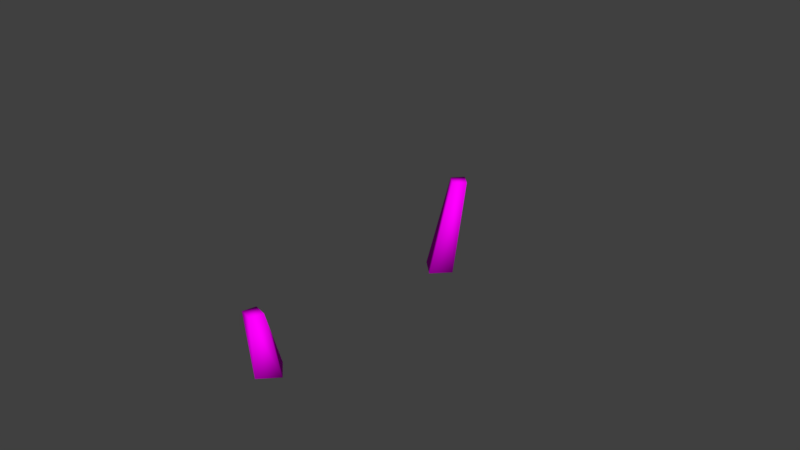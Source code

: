 # Source: Trees.blend  (saved by Blender 2.77.0; exported with 4.5.12 LTS)
import bpy
from mathutils import Matrix  # noqa: F401  (used for matrix-valued properties, if any)

bpy.ops.wm.read_factory_settings(use_empty=True)
scene = bpy.context.scene
scene.name = 'Scene'

# ---- collections
col_collection_1 = bpy.data.collections.new('Collection 1'); scene.collection.children.link(col_collection_1)
col_collection_1.hide_render = True
col_collection_1.hide_viewport = True
col_collection_2 = bpy.data.collections.new('Collection 2'); scene.collection.children.link(col_collection_2)
col_collection_11 = bpy.data.collections.new('Collection 11'); scene.collection.children.link(col_collection_11)
col_collection_11.hide_render = True
col_collection_11.hide_viewport = True
col_collection_12 = bpy.data.collections.new('Collection 12'); scene.collection.children.link(col_collection_12)
col_collection_12.hide_render = True
col_collection_12.hide_viewport = True

# ---- images (referenced by path relative to the original .blend; pixels are not part of the script)
import os
ASSET_DIR = os.environ.get("B2B_ASSET_DIR", "")  # directory of the original .blend (textures are referenced by path, not embedded)
HERE = os.path.dirname(os.path.abspath(__file__))  # packed textures are extracted next to this script under _unpacked/

def load_image(name, relpath, width, height, colorspace="sRGB"):
    """Load a texture the original file referenced (path relative to the .blend, or extracted next to this script)."""
    p = next((c for c in (os.path.join(HERE, relpath), os.path.join(ASSET_DIR, relpath)) if relpath and os.path.exists(c)), "")
    if p:
        img = bpy.data.images.load(p, check_existing=True)
        img.name = name
    else:  # same state as the original file: an image datablock whose file is absent (Cycles renders it pink)
        img = bpy.data.images.new(name, width, height)
        img.source = "FILE"
        img.filepath = "//" + (relpath or name)
    img.colorspace_settings.name = colorspace
    return img
img_bush_png = load_image('bush.png', 'bush.png', 1024, 1024, 'sRGB')
img_tree_2 = load_image('tree 2', 'tree 2.png', 1024, 1024, 'sRGB')
img_tree_1 = load_image('tree 1', 'tree 1.png', 1024, 1024, 'sRGB')

# ---- materials (node trees are filled in below, after node groups)
mat_bush = bpy.data.materials.new('Bush')
mat_bush.alpha_threshold = 0.0
mat_bush.roughness = 0.5
mat_bush.line_color = (0.0, 0.0, 0.0, 1.0)
mat_tree_2 = bpy.data.materials.new('Tree 2')
mat_tree_2.alpha_threshold = 0.0
mat_tree_2.roughness = 0.5
mat_tree_2.line_color = (0.0, 0.0, 0.0, 1.0)
mat_tree_1 = bpy.data.materials.new('Tree 1')
mat_tree_1.alpha_threshold = 0.0
mat_tree_1.roughness = 0.5
mat_tree_1.line_color = (0.0, 0.0, 0.0, 1.0)

# ---- material node trees
mat_bush.use_nodes = True; mat_bush.node_tree.nodes.clear()
_N = mat_bush.node_tree.nodes; _L = mat_bush.node_tree.links
n0 = _N.new('ShaderNodeOutputMaterial'); n0.name = 'Material Output'; n0.location = (300, 300)
n1 = _N.new('ShaderNodeBsdfDiffuse'); n1.name = 'Diffuse BSDF'; n1.location = (10, 300)
n2 = _N.new('ShaderNodeTexImage'); n2.name = 'Image Texture'; n2.location = (-180, 300)
n2.width = 140
n2.image = img_bush_png
_L.new(n1.outputs[0], n0.inputs[0])
_L.new(n2.outputs[0], n1.inputs[0])
n0.is_active_output = True
mat_tree_2.use_nodes = True; mat_tree_2.node_tree.nodes.clear()
_N = mat_tree_2.node_tree.nodes; _L = mat_tree_2.node_tree.links
n0 = _N.new('ShaderNodeOutputMaterial'); n0.name = 'Material Output'; n0.location = (300, 300)
n1 = _N.new('ShaderNodeBsdfDiffuse'); n1.name = 'Diffuse BSDF'; n1.location = (41, 299)
n2 = _N.new('ShaderNodeTexImage'); n2.name = 'Image Texture'; n2.location = (-221, 300)
n2.width = 181
n2.image = img_tree_2
_L.new(n1.outputs[0], n0.inputs[0])
_L.new(n2.outputs[0], n1.inputs[0])
n0.is_active_output = True
mat_tree_1.use_nodes = True; mat_tree_1.node_tree.nodes.clear()
_N = mat_tree_1.node_tree.nodes; _L = mat_tree_1.node_tree.links
n0 = _N.new('ShaderNodeOutputMaterial'); n0.name = 'Material Output'; n0.location = (300, 300)
n1 = _N.new('ShaderNodeBsdfDiffuse'); n1.name = 'Diffuse BSDF'; n1.location = (41, 299)
n2 = _N.new('ShaderNodeTexImage'); n2.name = 'Image Texture'; n2.location = (-221, 300)
n2.width = 181
n2.image = img_tree_1
_L.new(n1.outputs[0], n0.inputs[0])
_L.new(n2.outputs[0], n1.inputs[0])
n0.is_active_output = True

# ---- world
world_world = bpy.data.worlds.new('World'); scene.world = world_world
world_world.color = (0.05088, 0.05088, 0.05088)
world_world.use_sun_shadow = False
world_world.sun_shadow_jitter_overblur = 0.0
world_world.cycles.sampling_method = 'MANUAL'

# ---- meshes
me_cylinder_001 = bpy.data.meshes.new('Cylinder.001')
me_cylinder_001.from_pydata([(0.0, 1.0, -8.0), (0.0, 1.0, 8.0), (0.7071, 0.7071, -8.0), (0.7071, 0.7071, 8.0), (1.0, -4.371e-08, -8.0), (1.0, -4.371e-08, 8.0), (0.7071, -0.7071, -8.0), (0.7071, -0.7071, 8.0), (-8.742e-08, -1.0, -8.0), (-8.742e-08, -1.0, 8.0), (-0.7071, -0.7071, -8.0), (-0.7071, -0.7071, 8.0), (-1.0, 1.192e-08, -8.0), (-1.0, 1.192e-08, 8.0), (-0.7071, 0.7071, -8.0), (-0.7071, 0.7071, 8.0)], [], [(0, 1, 3, 2), (2, 3, 5, 4), (4, 5, 7, 6), (6, 7, 9, 8), (8, 9, 11, 10), (10, 11, 13, 12), (3, 1, 15, 13, 11, 9, 7, 5), (12, 13, 15, 14), (14, 15, 1, 0), (0, 2, 4, 6, 8, 10, 12, 14)])
me_cylinder_001.use_remesh_preserve_volume = False
me_cylinder_001.use_remesh_preserve_attributes = False
me_cylinder_001.use_mirror_vertex_groups = False
me_cylinder_001.update()
me_icosphere_012 = bpy.data.meshes.new('Icosphere.012')
me_icosphere_012.from_pydata([(-6.138e-09, 0.1321, -0.03994), (-0.2977, -0.1656, -0.03994), (-1.228e-08, -0.4634, -0.03994), (0.2977, -0.1464, -0.02073), (1.106, 0.1967, 1.634), (1.014, 0.1129, 1.784), (1.172, 0.005444, 1.821), (1.264, 0.08925, 1.672), (1.504, -1.337, 2.004), (0.2463, -1.26, 2.747), (0.2331, -0.6697, 1.192), (1.64, -0.1251, 0.8386), (2.536, -0.3101, 2.068), (1.664, -1.068, 3.27), (-0.3503, 0.2162, 2.318), (0.4785, 0.7644, 1.28), (1.905, 1.002, 1.832), (1.958, 0.6006, 3.21), (0.5649, 0.1182, 3.508), (0.6951, 1.306, 2.659), (-6.138e-09, 0.1321, -0.03994), (-0.2977, -0.1656, -0.03994), (-1.228e-08, -0.4634, -0.03994), (0.2977, -0.1464, -0.02073), (-0.678, -0.9496, 1.705), (-0.7299, -1.048, 1.546), (-0.5624, -1.147, 1.553), (-0.5104, -1.048, 1.712), (-6.138e-09, 0.1321, -0.03994), (-0.2977, -0.1656, -0.03994), (-1.228e-08, -0.4634, -0.03994), (0.2977, -0.1464, -0.02073), (0.03715, 0.5873, 1.79), (-0.1005, 0.4636, 1.851), (0.03715, 0.3399, 1.911), (0.1748, 0.4636, 1.851), (-6.138e-09, 0.1321, -0.03994), (-0.2977, -0.1656, -0.03994), (-1.228e-08, -0.4634, -0.03994), (0.2977, -0.1464, -0.02073), (0.7194, -0.9496, 2.047), (0.5817, -1.048, 1.951), (0.7194, -1.147, 1.856), (0.8571, -1.048, 1.951), (1.063, 0.3511, 1.732), (0.9385, 0.7316, 3.983), (1.933, -1.553, 3.237), (0.9321, -2.212, 1.135), (-0.6491, -0.5237, 0.5134), (-0.6034, 1.38, 2.291), (0.1956, -1.552, 4.919), (0.2223, -3.056, 3.252), (-1.401, -2.427, 1.573), (-2.432, -0.5342, 2.202), (-1.445, -0.0001854, 4.267), (-1.875, -2.212, 3.854), (0.9501, 1.373, 3.256), (0.4339, -0.1918, 4.066), (1.35, -0.3603, 2.196), (0.959, 1.227, 1.144), (-0.1606, 2.376, 2.205), (-0.4557, 1.499, 4.082), (-0.3205, -1.305, 2.492), (0.01049, -0.4284, 0.9523), (-0.9456, 1.263, 0.9523), (-1.867, 1.431, 2.492), (-1.481, -0.1558, 3.439), (-1.74, -0.302, 1.623)], [], [(0, 4, 7, 3), (2, 6, 5, 1), (3, 7, 6, 2), (1, 5, 4, 0), (8, 9, 10), (9, 8, 13), (8, 10, 11), (8, 11, 12), (8, 12, 13), (9, 13, 18), (10, 9, 14), (11, 10, 15), (12, 11, 16), (13, 12, 17), (9, 18, 14), (10, 14, 15), (11, 15, 16), (12, 16, 17), (13, 17, 18), (14, 18, 19), (15, 14, 19), (16, 15, 19), (17, 16, 19), (18, 17, 19), (20, 24, 27, 23), (22, 26, 25, 21), (23, 27, 26, 22), (21, 25, 24, 20), (28, 32, 35, 31), (30, 34, 33, 29), (31, 35, 34, 30), (29, 33, 32, 28), (36, 40, 43, 39), (38, 42, 41, 37), (39, 43, 42, 38), (37, 41, 40, 36), (44, 45, 46), (45, 44, 49), (44, 46, 47), (44, 47, 48), (44, 48, 49), (45, 49, 54), (46, 45, 50), (47, 46, 51), (48, 47, 52), (49, 48, 53), (45, 54, 50), (46, 50, 51), (47, 51, 52), (48, 52, 53), (49, 53, 54), (50, 54, 55), (51, 50, 55), (52, 51, 55), (53, 52, 55), (54, 53, 55), (56, 57, 58), (57, 56, 61), (56, 58, 59), (56, 59, 60), (56, 60, 61), (57, 61, 66), (58, 57, 62), (59, 58, 63), (60, 59, 64), (61, 60, 65), (57, 66, 62), (58, 62, 63), (59, 63, 64), (60, 64, 65), (61, 65, 66), (62, 66, 67), (63, 62, 67), (64, 63, 67), (65, 64, 67), (66, 65, 67)])
_uv = me_icosphere_012.uv_layers.new(name='UVMap')
_uv.uv.foreach_set('vector', [0.1893, 0.9768, 0.1155, 0.9687, 0.1119, 0.9624, 0.1845, 0.9624, 0.919, 0.8437, 0.8362, 0.8349, 0.8403, 0.829, 0.924, 0.829, 0.7874, 0.9289, 0.7151, 0.9223, 0.713, 0.9154, 0.7962, 0.9154, 0.6214, 0.9288, 0.5377, 0.9288, 0.5397, 0.9219, 0.6137, 0.9153, 0.7426, 0.04435, 0.791, 0.02003, 0.791, 0.08158, 0.4554, 0.8754, 0.4013, 0.8754, 0.4205, 0.8312, 0.7266, 0.141, 0.7768, 0.1757, 0.7266, 0.2034, 0.665, 0.7475, 0.7021, 0.7977, 0.6454, 0.7977, 0.7423, 0.829, 0.7962, 0.829, 0.7555, 0.8753, 0.5377, 0.7876, 0.5633, 0.7374, 0.5971, 0.7876, 0.7423, 0.6692, 0.7931, 0.6345, 0.7931, 0.6955, 0.864, 0.141, 0.864, 0.1983, 0.8168, 0.1722, 0.1461, 0.8192, 0.2028, 0.8192, 0.1726, 0.8669, 0.1461, 0.7791, 0.1808, 0.7282, 0.2088, 0.7791, 0.7684, 0.7889, 0.7423, 0.7355, 0.7979, 0.7355, 0.8332, 0.6345, 0.8812, 0.6656, 0.8332, 0.6884, 0.7683, 0.5827, 0.7958, 0.5333, 0.8248, 0.5827, 0.831, 0.04281, 0.8806, 0.02003, 0.8806, 0.07316, 0.4013, 0.7659, 0.4562, 0.7355, 0.4562, 0.7912, 0.3267, 0.8716, 0.271, 0.8716, 0.2958, 0.8234, 0.5931, 0.8276, 0.5695, 0.8752, 0.5377, 0.8276, 0.04579, 0.814, 0.07539, 0.863, 0.02003, 0.863, 0.8237, 0.4038, 0.8769, 0.4038, 0.8523, 0.4534, 0.8221, 0.3347, 0.8221, 0.279, 0.8704, 0.3099, 0.8799, 0.5031, 0.872, 0.5827, 0.8648, 0.5821, 0.8648, 0.5039, 0.9361, 0.0215, 0.9331, 0.08882, 0.9259, 0.08882, 0.9206, 0.02003, 0.9176, 0.141, 0.9176, 0.2192, 0.9109, 0.2167, 0.904, 0.1496, 0.9231, 0.288, 0.9172, 0.3567, 0.9104, 0.359, 0.9104, 0.279, 0.2742, 0.9652, 0.3436, 0.9728, 0.344, 0.98, 0.271, 0.98, 0.8362, 0.9369, 0.9143, 0.9369, 0.9139, 0.9441, 0.8402, 0.9519, 0.4066, 0.9155, 0.4791, 0.9235, 0.4793, 0.9307, 0.4013, 0.9307, 0.9199, 0.5772, 0.9199, 0.5031, 0.9271, 0.5033, 0.9348, 0.5727, 0.927, 0.8968, 0.8362, 0.8909, 0.8366, 0.8838, 0.9195, 0.8838, 0.3501, 0.9252, 0.271, 0.9224, 0.271, 0.9152, 0.3578, 0.9116, 0.9208, 0.7516, 0.838, 0.7516, 0.8409, 0.745, 0.9195, 0.7355, 0.2012, 0.9224, 0.1147, 0.9135, 0.1119, 0.9069, 0.2028, 0.9069, 0.2343, 0.2705, 0.2343, 0.355, 0.1483, 0.3118, 0.271, 0.5862, 0.3234, 0.5199, 0.359, 0.5862, 0.06708, 0.141, 0.1095, 0.2264, 0.02003, 0.2264, 0.4689, 0.1717, 0.3904, 0.2296, 0.3904, 0.141, 0.4568, 0.5966, 0.4013, 0.5333, 0.4976, 0.5333, 0.02003, 0.2664, 0.108, 0.2664, 0.0623, 0.3491, 0.1496, 0.141, 0.2343, 0.1866, 0.1496, 0.2304, 0.286, 0.02003, 0.3755, 0.02003, 0.3346, 0.09369, 0.1869, 0.3951, 0.2343, 0.4699, 0.1461, 0.4699, 0.1164, 0.101, 0.02003, 0.101, 0.0612, 0.02003, 0.3205, 0.279, 0.3612, 0.3624, 0.2743, 0.3624, 0.1822, 0.51, 0.2291, 0.5861, 0.1461, 0.5861, 0.02003, 0.4774, 0.02003, 0.3891, 0.09708, 0.4346, 0.5089, 0.2263, 0.5089, 0.141, 0.5843, 0.1757, 0.3504, 0.141, 0.3504, 0.239, 0.2743, 0.1969, 0.3193, 0.4025, 0.359, 0.4798, 0.2743, 0.4798, 0.4155, 0.02003, 0.4985, 0.02003, 0.4539, 0.09757, 0.2459, 0.09408, 0.1564, 0.09408, 0.2012, 0.02003, 0.4732, 0.4933, 0.4013, 0.4518, 0.4732, 0.4038, 0.4013, 0.279, 0.4786, 0.3187, 0.4013, 0.3637, 0.09659, 0.6219, 0.06716, 0.6831, 0.02003, 0.6219, 0.271, 0.7278, 0.3389, 0.7278, 0.3148, 0.7833, 0.09659, 0.5818, 0.02003, 0.5818, 0.05204, 0.5175, 0.6225, 0.3573, 0.6225, 0.279, 0.6797, 0.3213, 0.05282, 0.7231, 0.09741, 0.774, 0.02003, 0.774, 0.5386, 0.05425, 0.6004, 0.02003, 0.6004, 0.09587, 0.5187, 0.3226, 0.5825, 0.279, 0.5825, 0.3556, 0.5726, 0.6974, 0.5377, 0.6345, 0.6053, 0.6345, 0.6866, 0.2095, 0.6244, 0.1749, 0.6866, 0.141, 0.5133, 0.4389, 0.5823, 0.4038, 0.5823, 0.4767, 0.6223, 0.4038, 0.6834, 0.4465, 0.6223, 0.4803, 0.7234, 0.4038, 0.7837, 0.4429, 0.7234, 0.4714, 0.1461, 0.6881, 0.1805, 0.6262, 0.2169, 0.6881, 0.6454, 0.6345, 0.7023, 0.6726, 0.6454, 0.7074, 0.5377, 0.5333, 0.6164, 0.5333, 0.5826, 0.5944, 0.6405, 0.0519, 0.7026, 0.02003, 0.7026, 0.08806, 0.7198, 0.3457, 0.7198, 0.279, 0.7821, 0.3149, 0.3034, 0.6263, 0.3405, 0.6878, 0.271, 0.6878, 0.7283, 0.5333, 0.695, 0.5911, 0.6564, 0.5333, 0.4355, 0.6367, 0.4732, 0.6955, 0.4013, 0.6955])
me_icosphere_012.materials.append(mat_bush)
me_icosphere_012.use_remesh_preserve_volume = False
me_icosphere_012.use_remesh_preserve_attributes = False
me_icosphere_012.use_mirror_vertex_groups = False
me_icosphere_012.use_paint_bone_selection = False
me_icosphere_012.use_paint_mask = True
me_icosphere_012.update()
me_icosphere_003 = bpy.data.meshes.new('Icosphere.003')
me_icosphere_003.from_pydata([(-1.118, 4.182, 8.584), (-1.232, 2.188, 5.248), (-1.913, 0.3772, 8.62), (0.4623, 1.892, 11.3), (2.612, 4.64, 9.583), (1.564, 4.823, 5.843), (0.2769, -1.334, 5.902), (1.324, -1.517, 9.642), (4.121, 1.117, 10.24), (4.802, 2.928, 6.864), (2.426, 1.413, 4.186), (4.006, -0.8771, 6.901), (-4.144, 3.922, 5.272), (-2.623, 3.301, 3.253), (-4.298, 1.552, 4.206), (-4.357, 1.821, 6.794), (-2.717, 3.737, 7.441), (-1.645, 4.651, 5.252), (-1.895, 0.8168, 3.527), (-2.966, -0.09811, 5.716), (-1.989, 1.252, 7.716), (-0.3135, 3.002, 6.763), (-0.2553, 2.733, 4.174), (-0.4677, 0.6318, 5.696), (-0.6796, 0.2175, 2.782), (-0.8737, -0.44, 2.782), (-0.2161, -0.6341, 2.782), (-0.0221, 0.02344, 2.782), (-3.032, -1.247, 6.72), (-3.103, -1.626, 6.546), (-2.746, -1.772, 6.72), (-2.675, -1.393, 6.893), (-0.6796, 0.2175, 2.782), (-0.8737, -0.44, 2.782), (-0.2161, -0.6341, 2.782), (-0.0221, 0.02344, 2.782), (1.44, 1.897, 7.198), (1.307, 1.654, 7.02), (1.584, 1.633, 6.841), (1.717, 1.877, 7.02), (-0.6796, 0.2175, 2.782), (-0.8737, -0.44, 2.782), (-0.2161, -0.6341, 2.782), (-0.0221, 0.02344, 2.782), (-1.01, 2.187, 4.224), (-1.064, 1.97, 4.379), (-0.8188, 1.991, 4.494), (-0.7646, 2.208, 4.339), (0.08209, 0.8238, 1.719e-07), (-0.7417, -2.087e-07, 5.463e-07), (0.08209, -0.8238, 6.138e-07), (0.9059, 7.979e-08, 1.841e-07), (-0.6796, 0.2175, 2.782), (-0.8737, -0.44, 2.782), (-0.2161, -0.6341, 2.782), (-0.0221, 0.02344, 2.782), (-0.6796, 0.2175, 2.782), (-0.8737, -0.44, 2.782), (-0.2161, -0.6341, 2.782), (-0.0221, 0.02344, 2.782), (1.181, -1.175, 5.455), (1.048, -1.419, 5.276), (1.325, -1.439, 5.098), (1.458, -1.196, 5.276), (-5.35, -0.1781, 6.94), (-2.976, -2.985, 5.21), (-5.591, -4.056, 8.129), (-5.682, -1.075, 10.89), (-3.123, 1.838, 9.675), (-1.451, 0.6578, 6.166), (-1.84, -5.616, 8.09), (-3.512, -4.436, 11.6), (-1.987, -0.7934, 12.55), (0.6282, 0.2775, 9.636), (0.7191, -2.703, 6.876), (0.3875, -3.6, 10.83), (0.7294, -0.7005, 4.13), (2.739, -2.65, 4.484), (0.01845, -3.394, 4.583), (-1.406, -1.324, 5.867), (0.4347, 0.7, 6.562), (2.996, -0.1199, 5.707), (1.846, -4.478, 6.44), (-0.7157, -3.658, 7.295), (-0.4584, -1.128, 8.518), (2.262, -0.384, 8.42), (3.687, -2.454, 7.135), (1.551, -3.078, 8.873)], [], [(0, 1, 2), (1, 0, 5), (0, 2, 3), (0, 3, 4), (0, 4, 5), (1, 5, 10), (2, 1, 6), (3, 2, 7), (4, 3, 8), (5, 4, 9), (1, 10, 6), (2, 6, 7), (3, 7, 8), (4, 8, 9), (5, 9, 10), (6, 10, 11), (7, 6, 11), (8, 7, 11), (9, 8, 11), (10, 9, 11), (12, 13, 14), (13, 12, 17), (12, 14, 15), (12, 15, 16), (12, 16, 17), (13, 17, 22), (14, 13, 18), (15, 14, 19), (16, 15, 20), (17, 16, 21), (13, 22, 18), (14, 18, 19), (15, 19, 20), (16, 20, 21), (17, 21, 22), (18, 22, 23), (19, 18, 23), (20, 19, 23), (21, 20, 23), (22, 21, 23), (24, 28, 31, 27), (26, 30, 29, 25), (27, 31, 30, 26), (25, 29, 28, 24), (32, 36, 39, 35), (34, 38, 37, 33), (35, 39, 38, 34), (33, 37, 36, 32), (43, 40, 44, 47), (41, 42, 46, 45), (42, 43, 47, 46), (40, 41, 45, 44), (51, 55, 54, 50), (49, 53, 52, 48), (48, 52, 55, 51), (50, 54, 53, 49), (56, 60, 63, 59), (58, 62, 61, 57), (59, 63, 62, 58), (57, 61, 60, 56), (64, 65, 66), (65, 64, 69), (64, 66, 67), (64, 67, 68), (64, 68, 69), (65, 69, 74), (66, 65, 70), (67, 66, 71), (68, 67, 72), (69, 68, 73), (65, 74, 70), (66, 70, 71), (67, 71, 72), (68, 72, 73), (69, 73, 74), (70, 74, 75), (71, 70, 75), (72, 71, 75), (73, 72, 75), (74, 73, 75), (76, 77, 78), (77, 76, 81), (76, 78, 79), (76, 79, 80), (76, 80, 81), (77, 81, 86), (78, 77, 82), (79, 78, 83), (80, 79, 84), (81, 80, 85), (77, 86, 82), (78, 82, 83), (79, 83, 84), (80, 84, 85), (81, 85, 86), (82, 86, 87), (83, 82, 87), (84, 83, 87), (85, 84, 87), (86, 85, 87)])
_uv = me_icosphere_003.uv_layers.new(name='UVMap')
_uv.uv.foreach_set('vector', [0.3379, 0.6544, 0.4107, 0.6544, 0.3743, 0.7175, 0.6904, 0.1216, 0.7268, 0.1847, 0.654, 0.1847, 0.5542, 0.2349, 0.6173, 0.2713, 0.5542, 0.3077, 0.6242, 0.4614, 0.6242, 0.5342, 0.5611, 0.4978, 0.08164, 0.6179, 0.01856, 0.6544, 0.01856, 0.5815, 0.5611, 0.6344, 0.5975, 0.5713, 0.634, 0.6344, 0.3379, 0.6173, 0.3743, 0.5542, 0.4107, 0.6173, 0.1945, 0.544, 0.158, 0.6071, 0.1216, 0.544, 0.3845, 0.08164, 0.3481, 0.01856, 0.4209, 0.01856, 0.08165, 0.4716, 0.08165, 0.5444, 0.01856, 0.508, 0.4581, 0.01856, 0.5309, 0.01856, 0.4945, 0.08164, 0.2349, 0.4978, 0.2979, 0.4614, 0.2979, 0.5342, 0.568, 0.08164, 0.6045, 0.01856, 0.6409, 0.08164, 0.6168, 0.1847, 0.544, 0.1847, 0.5804, 0.1216, 0.524, 0.4614, 0.4876, 0.5244, 0.4512, 0.4614, 0.4512, 0.598, 0.5142, 0.5616, 0.5142, 0.6344, 0.2979, 0.6442, 0.2349, 0.6077, 0.2979, 0.5713, 0.7272, 0.2979, 0.6544, 0.2979, 0.6908, 0.2349, 0.1945, 0.6442, 0.158, 0.7073, 0.1216, 0.6442, 0.5542, 0.3448, 0.6173, 0.3812, 0.5542, 0.4177, 0.8921, 0.1216, 0.8677, 0.1639, 0.8433, 0.1216, 0.847, 0.8901, 0.847, 0.8413, 0.8892, 0.8657, 0.3867, 0.8798, 0.3379, 0.8798, 0.3623, 0.8375, 0.6099, 0.8374, 0.5855, 0.8796, 0.5611, 0.8374, 0.8474, 0.04295, 0.8896, 0.01856, 0.8896, 0.06734, 0.8369, 0.6613, 0.8857, 0.6613, 0.8613, 0.7036, 0.1216, 0.8767, 0.146, 0.8344, 0.1704, 0.8767, 0.768, 0.04295, 0.8102, 0.01856, 0.8102, 0.06734, 0.7644, 0.2771, 0.7888, 0.2349, 0.8131, 0.2771, 0.6955, 0.8765, 0.6711, 0.8342, 0.7199, 0.8342, 0.04295, 0.7815, 0.06734, 0.8237, 0.01856, 0.8237, 0.8272, 0.4614, 0.8759, 0.4614, 0.8516, 0.5036, 0.8369, 0.5713, 0.8857, 0.5713, 0.8613, 0.6136, 0.8273, 0.3773, 0.8517, 0.3351, 0.8761, 0.3773, 0.8062, 0.1216, 0.8062, 0.1704, 0.7639, 0.146, 0.4512, 0.8374, 0.4999, 0.8374, 0.4755, 0.8796, 0.844, 0.7757, 0.8862, 0.7513, 0.8862, 0.8001, 0.8503, 0.2836, 0.8503, 0.2349, 0.8925, 0.2592, 0.2836, 0.8471, 0.2592, 0.8894, 0.2349, 0.8471, 0.7855, 0.8413, 0.8099, 0.8836, 0.7611, 0.8836, 0.9351, 0.7099, 0.9326, 0.8001, 0.9247, 0.8001, 0.9234, 0.7047, 0.9381, 0.8413, 0.9343, 0.9315, 0.9263, 0.9314, 0.9263, 0.8464, 0.9347, 0.5713, 0.9307, 0.6667, 0.9228, 0.6664, 0.9228, 0.5761, 0.9409, 0.07895, 0.939, 0.1639, 0.9311, 0.1639, 0.9292, 0.07366, 0.9255, 0.3351, 0.9255, 0.4321, 0.9193, 0.4313, 0.9132, 0.3389, 0.4549, 0.9167, 0.5481, 0.9229, 0.5487, 0.929, 0.4512, 0.929, 0.5927, 0.9167, 0.6849, 0.9251, 0.6792, 0.9276, 0.5858, 0.9276, 0.06788, 0.9138, 0.165, 0.9223, 0.1704, 0.9254, 0.07337, 0.9254, 0.5858, 0.976, 0.5919, 0.9647, 0.6377, 0.9709, 0.638, 0.976, 0.2402, 0.9382, 0.2349, 0.9265, 0.2947, 0.9265, 0.2941, 0.9315, 0.06788, 0.9712, 0.07733, 0.9625, 0.1293, 0.9664, 0.1277, 0.9712, 0.4606, 0.9749, 0.4512, 0.9662, 0.5053, 0.97, 0.5067, 0.9749, 0.3597, 0.9169, 0.3507, 0.9711, 0.3379, 0.9707, 0.3379, 0.9181, 0.9503, 0.242, 0.9418, 0.2942, 0.9296, 0.2901, 0.9296, 0.2349, 0.9345, 0.4742, 0.9253, 0.5287, 0.9132, 0.5242, 0.9132, 0.4692, 0.7829, 0.9217, 0.7739, 0.9735, 0.7611, 0.9735, 0.7611, 0.9207, 0.0292, 0.8608, 0.02474, 0.9271, 0.01856, 0.927, 0.01856, 0.8681, 0.9814, 0.4775, 0.9777, 0.5316, 0.9716, 0.531, 0.9716, 0.4692, 0.4093, 0.9169, 0.4093, 0.9758, 0.4035, 0.9738, 0.3968, 0.9199, 0.9751, 0.338, 0.9684, 0.3994, 0.9626, 0.4014, 0.9626, 0.3351, 0.4512, 0.2349, 0.5171, 0.2729, 0.4512, 0.311, 0.4512, 0.4242, 0.4512, 0.3481, 0.5171, 0.3862, 0.3379, 0.1977, 0.3379, 0.1216, 0.4038, 0.1597, 0.311, 0.01856, 0.2729, 0.08449, 0.2349, 0.01856, 0.441, 0.1597, 0.5069, 0.1216, 0.5069, 0.1977, 0.1216, 0.441, 0.1977, 0.441, 0.1597, 0.5069, 0.1216, 0.3379, 0.1977, 0.3379, 0.1597, 0.4038, 0.1875, 0.1977, 0.1216, 0.1597, 0.1875, 0.1216, 0.1597, 0.01856, 0.1977, 0.08449, 0.1216, 0.08449, 0.2349, 0.311, 0.2349, 0.2349, 0.3008, 0.2729, 0.2627, 0.1216, 0.3008, 0.1875, 0.2247, 0.1875, 0.01856, 0.1318, 0.08449, 0.1699, 0.01856, 0.2079, 0.376, 0.4038, 0.3379, 0.3379, 0.414, 0.3379, 0.1977, 0.2349, 0.1597, 0.3008, 0.1216, 0.2349, 0.08449, 0.01856, 0.08449, 0.09469, 0.01856, 0.05662, 0.3379, 0.3008, 0.376, 0.2349, 0.414, 0.3008, 0.01856, 0.3964, 0.08449, 0.3583, 0.08449, 0.4344, 0.3379, 0.5171, 0.3379, 0.441, 0.4038, 0.479, 0.3008, 0.3862, 0.2349, 0.4242, 0.2349, 0.3481, 0.01856, 0.2451, 0.08449, 0.2831, 0.01856, 0.3212, 0.8069, 0.7513, 0.8069, 0.8042, 0.7611, 0.7778, 0.3379, 0.8004, 0.3643, 0.7546, 0.3908, 0.8004, 0.1674, 0.7444, 0.1674, 0.7973, 0.1216, 0.7709, 0.79, 0.4878, 0.7442, 0.5142, 0.7442, 0.4614, 0.4776, 0.8002, 0.4512, 0.7544, 0.504, 0.7544, 0.754, 0.5713, 0.7998, 0.5978, 0.754, 0.6242, 0.6711, 0.6613, 0.7169, 0.6878, 0.6711, 0.7142, 0.5611, 0.6715, 0.614, 0.6715, 0.5876, 0.7173, 0.6544, 0.3809, 0.6808, 0.3351, 0.7073, 0.3809, 0.7309, 0.06436, 0.678, 0.06436, 0.7044, 0.01856, 0.4776, 0.6715, 0.504, 0.7173, 0.4512, 0.7173, 0.2613, 0.6813, 0.2877, 0.7271, 0.2349, 0.7271, 0.6975, 0.7971, 0.6711, 0.7513, 0.724, 0.7513, 0.6711, 0.6242, 0.6711, 0.5713, 0.7169, 0.5978, 0.7071, 0.4614, 0.7071, 0.5142, 0.6613, 0.4878, 0.7444, 0.3351, 0.7902, 0.3615, 0.7444, 0.3879, 0.5611, 0.7544, 0.614, 0.7544, 0.5876, 0.8002, 0.2877, 0.81, 0.2349, 0.81, 0.2613, 0.7642, 0.7998, 0.7142, 0.754, 0.6878, 0.7998, 0.6613, 0.06436, 0.6915, 0.06436, 0.7444, 0.01856, 0.7179])
me_icosphere_003.materials.append(mat_tree_2)
me_icosphere_003.use_remesh_preserve_volume = False
me_icosphere_003.use_remesh_preserve_attributes = False
me_icosphere_003.use_mirror_vertex_groups = False
me_icosphere_003.use_paint_bone_selection = False
me_icosphere_003.use_paint_mask = True
me_icosphere_003.update()
me_icosphere_002 = bpy.data.meshes.new('Icosphere.002')
me_icosphere_002.from_pydata([(-1.043, 2.683, 6.735), (2.244, -0.4617, 7.779), (-1.546, -1.756, 5.383), (-5.201, 0.5934, 7.088), (-3.669, 3.339, 10.54), (0.9321, 2.687, 10.96), (0.1173, -4.495, 8.776), (-4.484, -3.842, 8.349), (-5.796, -0.6936, 11.53), (-2.006, 0.6003, 13.93), (1.649, -1.749, 12.23), (-2.509, -3.838, 12.58), (0.667, 1.169, 4.687), (0.1823, 0.6838, 4.687), (0.667, 0.1991, 4.687), (1.152, 0.6838, 4.687), (-1.072, 0.9828, 7.91), (-1.315, 0.6838, 7.737), (-1.072, 0.3849, 7.91), (-0.8279, 0.6838, 8.083), (0.667, 1.169, 4.687), (0.1823, 0.6838, 4.687), (0.667, 0.1991, 4.687), (1.152, 0.6838, 4.687), (1.799, -0.562, 10.25), (1.566, -0.7952, 10.25), (1.799, -1.028, 10.25), (2.032, -0.7952, 10.25), (0.667, 1.169, 4.687), (0.1823, 0.6838, 4.687), (0.667, 0.1991, 4.687), (1.152, 0.6838, 4.687), (1.318, 3.532, 7.767), (1.167, 3.368, 7.921), (1.393, 3.269, 8.037), (1.544, 3.433, 7.882), (0.1226, 0.8238, -4.665e-07), (-0.7012, -2.701e-07, -2.455e-07), (0.1226, -0.8238, 4.91e-08), (0.9464, 8.593e-08, -1.903e-07), (0.667, 1.169, 4.687), (0.1823, 0.6838, 4.687), (0.667, 0.1991, 4.687), (1.152, 0.6838, 4.687), (-0.1187, 1.065, 8.325), (2.945, -1.413, 7.467), (-0.5887, -2.923, 8.687), (-2.098, -0.4524, 11.49), (0.5026, 2.586, 12.01), (3.619, 1.992, 9.519), (2.859, -4.461, 10.11), (-0.2579, -3.867, 12.59), (0.4165, -0.4623, 14.65), (3.95, 1.048, 13.42), (5.459, -1.423, 10.62), (3.48, -2.94, 13.79), (1.727, 2.935, 6.624), (3.903, 2.732, 8.583), (1.263, 1.61, 9.2), (-0.7708, 3.409, 8.088), (0.6126, 5.644, 6.783), (3.501, 5.226, 7.089), (2.749, 3.082, 11.26), (-0.1396, 3.501, 10.95), (-0.5413, 5.994, 9.458), (2.099, 7.117, 8.841), (4.132, 5.317, 9.953), (1.634, 5.792, 11.42)], [], [(0, 1, 2), (1, 0, 5), (0, 2, 3), (0, 3, 4), (0, 4, 5), (1, 5, 10), (2, 1, 6), (3, 2, 7), (4, 3, 8), (5, 4, 9), (1, 10, 6), (2, 6, 7), (3, 7, 8), (4, 8, 9), (5, 9, 10), (6, 10, 11), (7, 6, 11), (8, 7, 11), (9, 8, 11), (10, 9, 11), (12, 16, 19, 15), (14, 18, 17, 13), (15, 19, 18, 14), (13, 17, 16, 12), (20, 24, 27, 23), (22, 26, 25, 21), (23, 27, 26, 22), (21, 25, 24, 20), (31, 28, 32, 35), (29, 30, 34, 33), (30, 31, 35, 34), (28, 29, 33, 32), (39, 43, 42, 38), (37, 41, 40, 36), (36, 40, 43, 39), (38, 42, 41, 37), (44, 45, 46), (45, 44, 49), (44, 46, 47), (44, 47, 48), (44, 48, 49), (45, 49, 54), (46, 45, 50), (47, 46, 51), (48, 47, 52), (49, 48, 53), (45, 54, 50), (46, 50, 51), (47, 51, 52), (48, 52, 53), (49, 53, 54), (50, 54, 55), (51, 50, 55), (52, 51, 55), (53, 52, 55), (54, 53, 55), (56, 57, 58), (57, 56, 61), (56, 58, 59), (56, 59, 60), (56, 60, 61), (57, 61, 66), (58, 57, 62), (59, 58, 63), (60, 59, 64), (61, 60, 65), (57, 66, 62), (58, 62, 63), (59, 63, 64), (60, 64, 65), (61, 65, 66), (62, 66, 67), (63, 62, 67), (64, 63, 67), (65, 64, 67), (66, 65, 67)])
_uv = me_icosphere_002.uv_layers.new(name='UVMap')
_uv.uv.foreach_set('vector', [0.3446, 0.5149, 0.3446, 0.6126, 0.26, 0.5637, 0.5149, 0.4916, 0.5637, 0.4071, 0.6126, 0.4916, 0.1027, 0.394, 0.1027, 0.4916, 0.01817, 0.4428, 0.4786, 0.3088, 0.394, 0.3577, 0.394, 0.26, 0.067, 0.6126, 0.01817, 0.528, 0.1158, 0.528, 0.4071, 0.126, 0.4916, 0.1748, 0.4071, 0.2237, 0.2862, 0.126, 0.3707, 0.1748, 0.2862, 0.2237, 0.1522, 0.01817, 0.2498, 0.01817, 0.201, 0.1027, 0.01817, 0.2237, 0.067, 0.1391, 0.1158, 0.2237, 0.2498, 0.1391, 0.201, 0.2237, 0.1522, 0.1391, 0.067, 0.01817, 0.1158, 0.1027, 0.01817, 0.1027, 0.3088, 0.26, 0.3576, 0.3446, 0.26, 0.3446, 0.528, 0.2237, 0.528, 0.126, 0.6126, 0.1748, 0.1391, 0.3577, 0.1391, 0.26, 0.2237, 0.3088, 0.1027, 0.26, 0.1027, 0.3577, 0.01817, 0.3088, 0.394, 0.394, 0.4786, 0.4428, 0.394, 0.4916, 0.394, 0.528, 0.4916, 0.528, 0.4428, 0.6126, 0.6256, 0.6126, 0.528, 0.6126, 0.5768, 0.528, 0.5995, 0.3577, 0.5149, 0.3088, 0.5995, 0.26, 0.3446, 0.3809, 0.3446, 0.4786, 0.26, 0.4297, 0.6671, 0.957, 0.7437, 0.9616, 0.7442, 0.9704, 0.662, 0.9704, 0.1389, 0.9685, 0.2156, 0.9685, 0.2151, 0.9773, 0.1442, 0.9818, 0.01817, 0.9572, 0.1004, 0.9572, 0.09986, 0.966, 0.02328, 0.9706, 0.3993, 0.9685, 0.4703, 0.973, 0.4707, 0.9818, 0.394, 0.9818, 0.9452, 0.6374, 0.938, 0.7613, 0.9314, 0.7633, 0.9314, 0.6415, 0.9707, 0.1309, 0.9637, 0.2522, 0.9572, 0.2498, 0.9572, 0.126, 0.976, 0.8476, 0.9686, 0.9692, 0.9617, 0.9693, 0.9617, 0.8478, 0.8951, 0.6384, 0.8877, 0.762, 0.8808, 0.7615, 0.8808, 0.6374, 0.879, 0.481, 0.8846, 0.4678, 0.9667, 0.4754, 0.9676, 0.481, 0.2652, 0.9037, 0.26, 0.8903, 0.3563, 0.8903, 0.3551, 0.8959, 0.26, 0.9517, 0.2684, 0.94, 0.3567, 0.946, 0.3563, 0.9517, 0.8737, 0.3698, 0.8659, 0.3577, 0.956, 0.3641, 0.9561, 0.3698, 0.7883, 0.9453, 0.887, 0.9551, 0.8837, 0.9691, 0.7827, 0.9691, 0.5147, 0.9486, 0.615, 0.9586, 0.6169, 0.9728, 0.5179, 0.9728, 0.8804, 0.528, 0.9794, 0.5309, 0.9794, 0.5453, 0.8804, 0.5524, 0.879, 0.4071, 0.9798, 0.4141, 0.9798, 0.4285, 0.879, 0.4314, 0.3331, 0.7696, 0.3331, 0.854, 0.26, 0.8118, 0.1811, 0.8427, 0.1389, 0.7696, 0.2232, 0.7696, 0.7042, 0.601, 0.662, 0.528, 0.7463, 0.528, 0.735, 0.6374, 0.735, 0.7218, 0.662, 0.6796, 0.01817, 0.8314, 0.06035, 0.7583, 0.1025, 0.8314, 0.7583, 0.126, 0.8314, 0.1682, 0.7583, 0.2104, 0.1389, 0.6911, 0.2119, 0.6489, 0.2119, 0.7333, 0.7202, 0.3331, 0.6358, 0.3331, 0.678, 0.26, 0.1506, 0.394, 0.2237, 0.4362, 0.1506, 0.4784, 0.26, 0.7333, 0.26, 0.6489, 0.3331, 0.6911, 0.6489, 0.4071, 0.722, 0.4493, 0.6489, 0.4914, 0.394, 0.6489, 0.4671, 0.6911, 0.394, 0.7333, 0.7565, 0.3444, 0.7565, 0.26, 0.8296, 0.3022, 0.722, 0.126, 0.722, 0.2104, 0.6489, 0.1682, 0.06035, 0.6489, 0.1025, 0.722, 0.01817, 0.722, 0.5526, 0.6911, 0.6256, 0.6489, 0.6256, 0.7333, 0.7583, 0.4801, 0.8005, 0.4071, 0.8427, 0.4801, 0.4362, 0.8427, 0.394, 0.7696, 0.4784, 0.7696, 0.8444, 0.6374, 0.8444, 0.7218, 0.7714, 0.6796, 0.662, 0.7581, 0.7463, 0.7581, 0.7042, 0.8312, 0.8722, 0.8476, 0.9254, 0.8783, 0.8722, 0.909, 0.8726, 0.07957, 0.8726, 0.01817, 0.9258, 0.04887, 0.8359, 0.8476, 0.8359, 0.909, 0.7827, 0.8783, 0.8441, 0.5812, 0.7827, 0.5812, 0.8134, 0.528, 0.04887, 0.9209, 0.01817, 0.8677, 0.07957, 0.8677, 0.5147, 0.9123, 0.5454, 0.8591, 0.5761, 0.9123, 0.5147, 0.8228, 0.5454, 0.7696, 0.5761, 0.8228, 0.3169, 0.07135, 0.2862, 0.01817, 0.3476, 0.01817, 0.2237, 0.5147, 0.193, 0.5679, 0.1622, 0.5147, 0.6771, 0.07134, 0.7078, 0.01817, 0.7385, 0.07134, 0.3839, 0.01817, 0.4453, 0.01817, 0.4146, 0.07135, 0.5794, 0.07134, 0.6101, 0.01817, 0.6408, 0.07134, 0.7234, 0.9207, 0.662, 0.9207, 0.6927, 0.8675, 0.8056, 0.01817, 0.8363, 0.07135, 0.7749, 0.07135, 0.4816, 0.01817, 0.543, 0.01817, 0.5123, 0.07135, 0.7827, 0.8113, 0.8134, 0.7581, 0.8441, 0.8113, 0.1389, 0.879, 0.2003, 0.879, 0.1696, 0.9322, 0.4554, 0.879, 0.4247, 0.9322, 0.394, 0.879, 0.8677, 0.126, 0.9209, 0.1567, 0.8677, 0.1874, 0.8659, 0.2907, 0.9191, 0.26, 0.9191, 0.3214])
me_icosphere_002.materials.append(mat_tree_1)
me_icosphere_002.use_remesh_preserve_volume = False
me_icosphere_002.use_remesh_preserve_attributes = False
me_icosphere_002.use_mirror_vertex_groups = False
me_icosphere_002.update()
me_icosphere_006 = bpy.data.meshes.new('Icosphere.006')
me_icosphere_006.from_pydata([(0.1226, 0.8238, -4.665e-07), (-0.7012, -2.701e-07, -2.455e-07), (0.1226, -0.8238, 4.91e-08), (0.9464, 8.593e-08, -1.903e-07), (0.667, 1.169, 4.687), (0.1823, 0.6838, 4.687), (0.667, 0.1991, 4.687), (1.152, 0.6838, 4.687)], [], [(3, 7, 6, 2), (1, 5, 4, 0), (0, 4, 7, 3), (2, 6, 5, 1), (1, 0, 3, 2), (5, 6, 7, 4)])
me_icosphere_006.polygons.foreach_set('use_smooth', [True] * 6)
_uv = me_icosphere_006.uv_layers.new(name='UVMap')
_uv.uv.foreach_set('vector', [0.7883, 0.9453, 0.887, 0.9551, 0.8837, 0.9691, 0.7827, 0.9691, 0.5147, 0.9486, 0.615, 0.9586, 0.6169, 0.9728, 0.5179, 0.9728, 0.8804, 0.528, 0.9794, 0.5309, 0.9794, 0.5453, 0.8804, 0.5524, 0.879, 0.4071, 0.9798, 0.4141, 0.9798, 0.4285, 0.879, 0.4314, 0.879, 0.4314, 0.8804, 0.528, 0.7883, 0.9453, 0.879, 0.4071, 0.9798, 0.4285, 0.9798, 0.4141, 0.887, 0.9551, 0.9794, 0.5309])
me_icosphere_006.materials.append(mat_tree_1)
me_icosphere_006.use_remesh_preserve_volume = False
me_icosphere_006.use_remesh_preserve_attributes = False
me_icosphere_006.use_mirror_vertex_groups = False
me_icosphere_006.update()
me_icosphere_001 = bpy.data.meshes.new('Icosphere.001')
me_icosphere_001.from_pydata([(0.08209, 0.8238, 1.719e-07), (-0.7417, -2.087e-07, 5.463e-07), (0.08209, -0.8238, 6.138e-07), (0.9059, 7.979e-08, 1.841e-07), (-0.6796, 0.2175, 2.782), (-0.8737, -0.44, 2.782), (-0.2161, -0.6341, 2.782), (-0.0221, 0.02344, 2.782)], [], [(3, 7, 6, 2), (1, 5, 4, 0), (0, 4, 7, 3), (2, 6, 5, 1), (1, 0, 3, 2), (5, 6, 7, 4)])
me_icosphere_001.polygons.foreach_set('use_smooth', [True] * 6)
_uv = me_icosphere_001.uv_layers.new(name='UVMap')
_uv.uv.foreach_set('vector', [0.3597, 0.9169, 0.3507, 0.9711, 0.3379, 0.9707, 0.3379, 0.9181, 0.9503, 0.242, 0.9418, 0.2942, 0.9296, 0.2901, 0.9296, 0.2349, 0.9345, 0.4742, 0.9253, 0.5287, 0.9132, 0.5242, 0.9132, 0.4692, 0.7829, 0.9217, 0.7739, 0.9735, 0.7611, 0.9735, 0.7611, 0.9207, 0.7611, 0.9207, 0.9345, 0.4742, 0.3597, 0.9169, 0.7829, 0.9217, 0.7611, 0.9735, 0.7739, 0.9735, 0.3507, 0.9711, 0.9253, 0.5287])
me_icosphere_001.materials.append(mat_tree_2)
me_icosphere_001.use_remesh_preserve_volume = False
me_icosphere_001.use_remesh_preserve_attributes = False
me_icosphere_001.use_mirror_vertex_groups = False
me_icosphere_001.use_paint_bone_selection = False
me_icosphere_001.use_paint_mask = True
me_icosphere_001.update()
me_circle_000 = bpy.data.meshes.new('Circle.000')
me_circle_000.from_pydata([(1.793, 1.419, 5.69), (1.205, 0.8301, 5.69), (1.793, 0.2416, 5.69), (2.382, 0.8301, 5.69), (-0.3172, 1.193, 9.602), (-0.613, 0.8301, 9.392), (-0.3172, 0.4672, 9.602), (-0.02133, 0.8301, 9.812), (1.793, 1.419, 5.69), (1.205, 0.8301, 5.69), (1.793, 0.2416, 5.69), (2.382, 0.8301, 5.69), (3.168, -0.6822, 12.44), (2.885, -0.9653, 12.44), (3.168, -1.248, 12.44), (3.451, -0.9653, 12.44), (1.793, 1.419, 5.69), (1.205, 0.8301, 5.69), (1.793, 0.2416, 5.69), (2.382, 0.8301, 5.69), (2.584, 4.288, 9.428), (2.401, 4.088, 9.615), (2.674, 3.968, 9.755), (2.857, 4.168, 9.567), (1.132, 1.0, 0.0), (0.1324, -4.371e-08, 0.0), (1.132, -1.0, 0.0), (2.132, 1.192e-08, 0.0), (1.132, 1.0, 0.0), (0.1324, -4.371e-08, 0.0), (1.132, -1.0, 0.0), (2.132, 1.192e-08, 0.0), (1.793, 1.419, 5.69), (1.205, 0.8301, 5.69), (1.793, 0.2416, 5.69), (2.382, 0.8301, 5.69)], [], [(0, 4, 7, 3), (2, 6, 5, 1), (3, 7, 6, 2), (1, 5, 4, 0), (8, 12, 15, 11), (10, 14, 13, 9), (11, 15, 14, 10), (9, 13, 12, 8), (19, 16, 20, 23), (17, 18, 22, 21), (18, 19, 23, 22), (16, 17, 21, 20), (27, 31, 30, 26), (25, 29, 28, 24), (24, 28, 31, 27), (26, 30, 29, 25), (31, 35, 34, 30), (29, 33, 32, 28), (28, 32, 35, 31), (30, 34, 33, 29)])
me_circle_000.use_remesh_preserve_volume = False
me_circle_000.use_remesh_preserve_attributes = False
me_circle_000.use_mirror_vertex_groups = False
me_circle_000.update()
me_icosphere_009 = bpy.data.meshes.new('Icosphere.009')
me_icosphere_009.from_pydata([(0.0, 0.0, -1.0), (0.7236, -0.5257, -0.4472), (-0.2764, -0.8506, -0.4472), (-0.8944, 0.0, -0.4472), (-0.2764, 0.8506, -0.4472), (0.7236, 0.5257, -0.4472), (0.2764, -0.8506, 0.4472), (-0.7236, -0.5257, 0.4472), (-0.7236, 0.5257, 0.4472), (0.2764, 0.8506, 0.4472), (0.8944, 0.0, 0.4472), (0.0, 0.0, 1.0)], [], [(0, 1, 2), (1, 0, 5), (0, 2, 3), (0, 3, 4), (0, 4, 5), (1, 5, 10), (2, 1, 6), (3, 2, 7), (4, 3, 8), (5, 4, 9), (1, 10, 6), (2, 6, 7), (3, 7, 8), (4, 8, 9), (5, 9, 10), (6, 10, 11), (7, 6, 11), (8, 7, 11), (9, 8, 11), (10, 9, 11)])
me_icosphere_009.use_remesh_preserve_volume = False
me_icosphere_009.use_remesh_preserve_attributes = False
me_icosphere_009.use_mirror_vertex_groups = False
me_icosphere_009.update()
me_icosphere_005 = bpy.data.meshes.new('Icosphere.005')
me_icosphere_005.from_pydata([(0.0, 0.0, -1.0), (0.7236, -0.5257, -0.4472), (-0.2764, -0.8506, -0.4472), (-0.8944, 0.0, -0.4472), (-0.2764, 0.8506, -0.4472), (0.7236, 0.5257, -0.4472), (0.2764, -0.8506, 0.4472), (-0.7236, -0.5257, 0.4472), (-0.7236, 0.5257, 0.4472), (0.2764, 0.8506, 0.4472), (0.8944, 0.0, 0.4472), (0.0, 0.0, 1.0)], [], [(0, 1, 2), (1, 0, 5), (0, 2, 3), (0, 3, 4), (0, 4, 5), (1, 5, 10), (2, 1, 6), (3, 2, 7), (4, 3, 8), (5, 4, 9), (1, 10, 6), (2, 6, 7), (3, 7, 8), (4, 8, 9), (5, 9, 10), (6, 10, 11), (7, 6, 11), (8, 7, 11), (9, 8, 11), (10, 9, 11)])
me_icosphere_005.use_remesh_preserve_volume = False
me_icosphere_005.use_remesh_preserve_attributes = False
me_icosphere_005.use_mirror_vertex_groups = False
me_icosphere_005.update()
me_icosphere_004 = bpy.data.meshes.new('Icosphere.004')
me_icosphere_004.from_pydata([(0.0, 0.0, -1.0), (0.7236, -0.5257, -0.4472), (-0.2764, -0.8506, -0.4472), (-0.8944, 0.0, -0.4472), (-0.2764, 0.8506, -0.4472), (0.7236, 0.5257, -0.4472), (0.2764, -0.8506, 0.4472), (-0.7236, -0.5257, 0.4472), (-0.7236, 0.5257, 0.4472), (0.2764, 0.8506, 0.4472), (0.8944, 0.0, 0.4472), (0.0, 0.0, 1.0)], [], [(0, 1, 2), (1, 0, 5), (0, 2, 3), (0, 3, 4), (0, 4, 5), (1, 5, 10), (2, 1, 6), (3, 2, 7), (4, 3, 8), (5, 4, 9), (1, 10, 6), (2, 6, 7), (3, 7, 8), (4, 8, 9), (5, 9, 10), (6, 10, 11), (7, 6, 11), (8, 7, 11), (9, 8, 11), (10, 9, 11)])
me_icosphere_004.use_remesh_preserve_volume = False
me_icosphere_004.use_remesh_preserve_attributes = False
me_icosphere_004.use_mirror_vertex_groups = False
me_icosphere_004.update()
me_icosphere_014 = bpy.data.meshes.new('Icosphere.014')
me_icosphere_014.from_pydata([(0.0, 0.0, -1.0), (0.7236, -0.5257, -0.4472), (-0.2764, -0.8506, -0.4472), (-0.8944, 0.0, -0.4472), (-0.2764, 0.8506, -0.4472), (0.7236, 0.5257, -0.4472), (0.2764, -0.8506, 0.4472), (-0.7236, -0.5257, 0.4472), (-0.7236, 0.5257, 0.4472), (0.2764, 0.8506, 0.4472), (0.8944, 0.0, 0.4472), (0.0, 0.0, 1.0)], [], [(0, 1, 2), (1, 0, 5), (0, 2, 3), (0, 3, 4), (0, 4, 5), (1, 5, 10), (2, 1, 6), (3, 2, 7), (4, 3, 8), (5, 4, 9), (1, 10, 6), (2, 6, 7), (3, 7, 8), (4, 8, 9), (5, 9, 10), (6, 10, 11), (7, 6, 11), (8, 7, 11), (9, 8, 11), (10, 9, 11)])
me_icosphere_014.use_remesh_preserve_volume = False
me_icosphere_014.use_remesh_preserve_attributes = False
me_icosphere_014.use_mirror_vertex_groups = False
me_icosphere_014.update()
me_circle_002 = bpy.data.meshes.new('Circle.002')
me_circle_002.from_pydata([(0.2078, 0.264, 3.377), (-0.02773, -0.5341, 3.377), (0.7704, -0.7697, 3.377), (1.006, 0.02846, 3.377), (-2.648, -1.514, 8.156), (-2.734, -1.974, 7.946), (-2.301, -2.151, 8.156), (-2.215, -1.691, 8.367), (0.2078, 0.264, 3.377), (-0.02773, -0.5341, 3.377), (0.7704, -0.7697, 3.377), (1.006, 0.02846, 3.377), (2.781, 2.303, 8.737), (2.62, 2.007, 8.521), (2.956, 1.982, 8.304), (3.117, 2.278, 8.521), (0.2078, 0.264, 3.377), (-0.02773, -0.5341, 3.377), (0.7704, -0.7697, 3.377), (1.006, 0.02846, 3.377), (-0.1928, 2.654, 5.128), (-0.2586, 2.391, 5.316), (0.03886, 2.417, 5.455), (0.1047, 2.68, 5.267), (1.132, 1.0, 0.0), (0.1324, -4.371e-08, 0.0), (1.132, -1.0, 0.0), (2.132, 1.192e-08, 0.0), (1.132, 1.0, 0.0), (0.1324, -4.371e-08, 0.0), (1.132, -1.0, 0.0), (2.132, 1.192e-08, 0.0), (0.2078, 0.264, 3.377), (-0.02773, -0.5341, 3.377), (0.7704, -0.7697, 3.377), (1.006, 0.02846, 3.377), (0.2078, 0.264, 3.377), (-0.02773, -0.5341, 3.377), (0.7704, -0.7697, 3.377), (1.006, 0.02846, 3.377), (2.466, -1.426, 6.621), (2.305, -1.722, 6.405), (2.641, -1.747, 6.189), (2.802, -1.451, 6.405)], [], [(0, 4, 7, 3), (2, 6, 5, 1), (3, 7, 6, 2), (1, 5, 4, 0), (8, 12, 15, 11), (10, 14, 13, 9), (11, 15, 14, 10), (9, 13, 12, 8), (19, 16, 20, 23), (17, 18, 22, 21), (18, 19, 23, 22), (16, 17, 21, 20), (27, 31, 30, 26), (25, 29, 28, 24), (24, 28, 31, 27), (26, 30, 29, 25), (31, 35, 34, 30), (29, 33, 32, 28), (28, 32, 35, 31), (30, 34, 33, 29), (36, 40, 43, 39), (38, 42, 41, 37), (39, 43, 42, 38), (37, 41, 40, 36)])
me_circle_002.use_remesh_preserve_volume = False
me_circle_002.use_remesh_preserve_attributes = False
me_circle_002.use_mirror_vertex_groups = False
me_circle_002.update()
me_icosphere_013 = bpy.data.meshes.new('Icosphere.013')
me_icosphere_013.from_pydata([(0.0, 0.0, -1.0), (0.7236, -0.5257, -0.4472), (-0.2764, -0.8506, -0.4472), (-0.8944, 0.0, -0.4472), (-0.2764, 0.8506, -0.4472), (0.7236, 0.5257, -0.4472), (0.2764, -0.8506, 0.4472), (-0.7236, -0.5257, 0.4472), (-0.7236, 0.5257, 0.4472), (0.2764, 0.8506, 0.4472), (0.8944, 0.0, 0.4472), (0.0, 0.0, 1.0)], [], [(0, 1, 2), (1, 0, 5), (0, 2, 3), (0, 3, 4), (0, 4, 5), (1, 5, 10), (2, 1, 6), (3, 2, 7), (4, 3, 8), (5, 4, 9), (1, 10, 6), (2, 6, 7), (3, 7, 8), (4, 8, 9), (5, 9, 10), (6, 10, 11), (7, 6, 11), (8, 7, 11), (9, 8, 11), (10, 9, 11)])
me_icosphere_013.use_remesh_preserve_volume = False
me_icosphere_013.use_remesh_preserve_attributes = False
me_icosphere_013.use_mirror_vertex_groups = False
me_icosphere_013.update()
me_icosphere_011 = bpy.data.meshes.new('Icosphere.011')
me_icosphere_011.from_pydata([(0.0, 0.0, -1.0), (0.7236, -0.5257, -0.4472), (-0.2764, -0.8506, -0.4472), (-0.8944, 0.0, -0.4472), (-0.2764, 0.8506, -0.4472), (0.7236, 0.5257, -0.4472), (0.2764, -0.8506, 0.4472), (-0.7236, -0.5257, 0.4472), (-0.7236, 0.5257, 0.4472), (0.2764, 0.8506, 0.4472), (0.8944, 0.0, 0.4472), (0.0, 0.0, 1.0)], [], [(0, 1, 2), (1, 0, 5), (0, 2, 3), (0, 3, 4), (0, 4, 5), (1, 5, 10), (2, 1, 6), (3, 2, 7), (4, 3, 8), (5, 4, 9), (1, 10, 6), (2, 6, 7), (3, 7, 8), (4, 8, 9), (5, 9, 10), (6, 10, 11), (7, 6, 11), (8, 7, 11), (9, 8, 11), (10, 9, 11)])
me_icosphere_011.use_remesh_preserve_volume = False
me_icosphere_011.use_remesh_preserve_attributes = False
me_icosphere_011.use_mirror_vertex_groups = False
me_icosphere_011.update()
me_icosphere_010 = bpy.data.meshes.new('Icosphere.010')
me_icosphere_010.from_pydata([(0.0, 0.0, -1.0), (0.7236, -0.5257, -0.4472), (-0.2764, -0.8506, -0.4472), (-0.8944, 0.0, -0.4472), (-0.2764, 0.8506, -0.4472), (0.7236, 0.5257, -0.4472), (0.2764, -0.8506, 0.4472), (-0.7236, -0.5257, 0.4472), (-0.7236, 0.5257, 0.4472), (0.2764, 0.8506, 0.4472), (0.8944, 0.0, 0.4472), (0.0, 0.0, 1.0)], [], [(0, 1, 2), (1, 0, 5), (0, 2, 3), (0, 3, 4), (0, 4, 5), (1, 5, 10), (2, 1, 6), (3, 2, 7), (4, 3, 8), (5, 4, 9), (1, 10, 6), (2, 6, 7), (3, 7, 8), (4, 8, 9), (5, 9, 10), (6, 10, 11), (7, 6, 11), (8, 7, 11), (9, 8, 11), (10, 9, 11)])
me_icosphere_010.use_remesh_preserve_volume = False
me_icosphere_010.use_remesh_preserve_attributes = False
me_icosphere_010.use_mirror_vertex_groups = False
me_icosphere_010.update()

# ---- objects
ob_cylinder = bpy.data.objects.new('Cylinder', me_cylinder_001)
ob_bush = bpy.data.objects.new('Bush', me_icosphere_012)
ob_tree_2 = bpy.data.objects.new('Tree 2', me_icosphere_003)
ob_tree_1 = bpy.data.objects.new('Tree 1', me_icosphere_002)
ob_tree_1_001 = bpy.data.objects.new('Tree 1.001', me_icosphere_006)
ob_tree_2_001 = bpy.data.objects.new('Tree 2.001', me_icosphere_001)
ob_circle_002 = bpy.data.objects.new('Circle.002', me_circle_000)
ob_icosphere_010 = bpy.data.objects.new('Icosphere.010', me_icosphere_009)
ob_icosphere_009 = bpy.data.objects.new('Icosphere.009', me_icosphere_005)
ob_icosphere_007 = bpy.data.objects.new('Icosphere.007', me_icosphere_004)
ob_icosphere_014 = bpy.data.objects.new('Icosphere.014', me_icosphere_014)
ob_circle_003 = bpy.data.objects.new('Circle.003', me_circle_002)
ob_icosphere_013 = bpy.data.objects.new('Icosphere.013', me_icosphere_013)
ob_icosphere_012 = bpy.data.objects.new('Icosphere.012', me_icosphere_011)
ob_icosphere_011 = bpy.data.objects.new('Icosphere.011', me_icosphere_010)

# ---- transforms, parenting, visibility, modifiers, constraints
ob_cylinder.location = (0.0, -4.688, 1.0)
ob_cylinder.rotation_euler = (-0.0, 1.571, 0.0)
ob_cylinder.lineart.crease_threshold = 0.0
ob_bush.location = (-5.96e-08, 10.23, 0.0)
ob_bush.lineart.crease_threshold = 0.0
ob_tree_2.location = (-1.192e-07, -11.7, 0.0)
ob_tree_2.lineart.crease_threshold = 0.0
ob_tree_1.location = (0.0, 0.0, 0.0)
ob_tree_1.lineart.crease_threshold = 0.0
ob_tree_1_001.location = (0.0, 0.0, 0.0)
ob_tree_1_001.lineart.crease_threshold = 0.0
ob_tree_2_001.location = (-1.192e-07, -11.7, 0.0)
ob_tree_2_001.lineart.crease_threshold = 0.0
ob_circle_002.location = (0.0, 0.0, 0.0)
ob_circle_002.lineart.crease_threshold = 0.0
ob_icosphere_010.location = (3.024, 5.296, 10.95)
ob_icosphere_010.rotation_euler = (-0.5351, 0.05585, 0.1267)
ob_icosphere_010.scale = (3.388, 3.388, 3.388)
ob_icosphere_010.lineart.crease_threshold = 0.0
ob_icosphere_009.location = (3.024, -1.138, 13.42)
ob_icosphere_009.rotation_euler = (0.6203, 0.5047, 0.1371)
ob_icosphere_009.scale = (4.655, 4.655, 4.655)
ob_icosphere_009.lineart.crease_threshold = 0.0
ob_icosphere_007.location = (-1.172, -0.7012, 11.72)
ob_icosphere_007.rotation_euler = (0.8035, -0.3236, 0.07633)
ob_icosphere_007.scale = (5.388, 5.388, 5.388)
ob_icosphere_007.lineart.crease_threshold = 0.0
ob_icosphere_014.location = (2.417, -2.293, 7.891)
ob_icosphere_014.rotation_euler = (0.4562, 0.1786, -0.01437)
ob_icosphere_014.scale = (3.258, 3.258, 3.258)
ob_icosphere_014.lineart.crease_threshold = 0.0
ob_circle_003.location = (0.0, 0.0, 0.0)
ob_circle_003.lineart.crease_threshold = 0.0
ob_icosphere_013.location = (-1.979, -2.293, 10.78)
ob_icosphere_013.rotation_euler = (0.4375, 0.9825, -0.02548)
ob_icosphere_013.scale = (4.69, 4.69, 4.69)
ob_icosphere_013.lineart.crease_threshold = 0.0
ob_icosphere_012.location = (-1.766, 2.764, 6.657)
ob_icosphere_012.rotation_euler = (1.46, 0.6875, 0.7701)
ob_icosphere_012.scale = (3.005, 3.005, 3.005)
ob_icosphere_012.lineart.crease_threshold = 0.0
ob_icosphere_011.location = (2.786, 2.006, 9.398)
ob_icosphere_011.rotation_euler = (2.55, 1.293, 1.752)
ob_icosphere_011.scale = (4.488, 4.488, 4.488)
ob_icosphere_011.lineart.crease_threshold = 0.0

# ---- collection membership
col_collection_1.objects.link(ob_cylinder)
col_collection_1.objects.link(ob_bush)
col_collection_1.objects.link(ob_tree_2)
col_collection_1.objects.link(ob_tree_1)
col_collection_2.objects.link(ob_tree_1_001)
col_collection_2.objects.link(ob_tree_2_001)
col_collection_11.objects.link(ob_circle_002)
col_collection_11.objects.link(ob_icosphere_010)
col_collection_11.objects.link(ob_icosphere_009)
col_collection_11.objects.link(ob_icosphere_007)
col_collection_12.objects.link(ob_icosphere_014)
col_collection_12.objects.link(ob_circle_003)
col_collection_12.objects.link(ob_icosphere_013)
col_collection_12.objects.link(ob_icosphere_012)
col_collection_12.objects.link(ob_icosphere_011)

# ---- scene / render settings (as saved in the file)
scene.frame_start = 1; scene.frame_end = 250; scene.frame_set(1)
scene.render.engine = 'CYCLES'
scene.render.resolution_percentage = 50
scene.render.dither_intensity = 0.0
scene.cycles.use_denoising = False
scene.cycles.samples = 128
scene.cycles.sampling_pattern = 'TABULATED_SOBOL'
scene.cycles.light_sampling_threshold = 0.0
scene.cycles.use_adaptive_sampling = False
scene.cycles.use_light_tree = False
scene.cycles.blur_glossy = 0.0
scene.cycles.sample_clamp_indirect = 0.0
scene.view_settings.view_transform = 'Standard'
bpy.context.view_layer.update()

# ---- added for rendering (the .blend has no active camera and no usable light): camera, sun
cam_auto = bpy.data.cameras.new('AutoCamera')
cam_auto.lens = 50.0
cam_auto.sensor_width = 36.0
cam_auto.clip_end = 1000.0
ob_auto_camera = bpy.data.objects.new('AutoCamera', cam_auto)
scene.collection.objects.link(ob_auto_camera)
ob_auto_camera.location = (29.4585, -38.2577, 27.0241)
ob_auto_camera.rotation_euler = (1.09748, -7.21219e-08, 0.694738)
scene.camera = ob_auto_camera
light_auto_sun = bpy.data.lights.new('AutoSun', 'SUN')
light_auto_sun.energy = 3.0
light_auto_sun.angle = 0.0523599
ob_auto_sun = bpy.data.objects.new('AutoSun', light_auto_sun)
scene.collection.objects.link(ob_auto_sun)
ob_auto_sun.rotation_euler = (0.872665, 0.174533, 0.523599)
bpy.context.view_layer.update()
